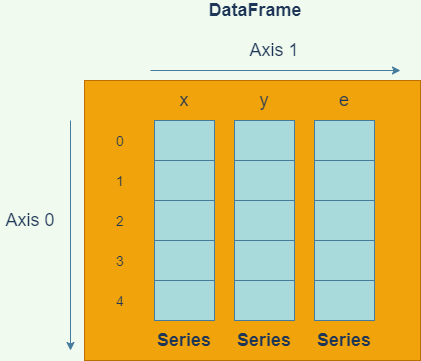

The diagram above was exported from draw.io. Its source (the exported page's mxGraphModel, read from the mxfile embedded in the PNG):
<mxGraphModel dx="565" dy="352" grid="1" gridSize="10" guides="1" tooltips="1" connect="1" arrows="1" fold="1" page="1" pageScale="1" pageWidth="827" pageHeight="1169" background="#F1FAEE" math="0" shadow="0">
  <root>
    <mxCell id="0" />
    <mxCell id="1" parent="0" />
    <mxCell id="65" value="" style="rounded=0;whiteSpace=wrap;html=1;sketch=0;strokeColor=#BD7000;fillColor=#f0a30a;fontColor=#ffffff;" vertex="1" parent="1">
      <mxGeometry x="124" y="100" width="336" height="280" as="geometry" />
    </mxCell>
    <mxCell id="13" value="" style="shape=table;html=1;whiteSpace=wrap;startSize=0;container=1;collapsible=0;childLayout=tableLayout;rounded=0;sketch=0;strokeColor=#457B9D;fillColor=#A8DADC;fontColor=#1D3557;" vertex="1" parent="1">
      <mxGeometry x="194" y="140" width="60" height="200" as="geometry" />
    </mxCell>
    <mxCell id="28" style="shape=partialRectangle;html=1;whiteSpace=wrap;collapsible=0;dropTarget=0;pointerEvents=0;fillColor=none;top=0;left=0;bottom=0;right=0;points=[[0,0.5],[1,0.5]];portConstraint=eastwest;" vertex="1" parent="13">
      <mxGeometry width="60" height="40" as="geometry" />
    </mxCell>
    <mxCell id="29" style="shape=partialRectangle;html=1;whiteSpace=wrap;connectable=0;fillColor=none;top=0;left=0;bottom=0;right=0;overflow=hidden;" vertex="1" parent="28">
      <mxGeometry width="60" height="40" as="geometry" />
    </mxCell>
    <mxCell id="26" style="shape=partialRectangle;html=1;whiteSpace=wrap;collapsible=0;dropTarget=0;pointerEvents=0;fillColor=none;top=0;left=0;bottom=0;right=0;points=[[0,0.5],[1,0.5]];portConstraint=eastwest;" vertex="1" parent="13">
      <mxGeometry y="40" width="60" height="40" as="geometry" />
    </mxCell>
    <mxCell id="27" style="shape=partialRectangle;html=1;whiteSpace=wrap;connectable=0;fillColor=none;top=0;left=0;bottom=0;right=0;overflow=hidden;" vertex="1" parent="26">
      <mxGeometry width="60" height="40" as="geometry" />
    </mxCell>
    <mxCell id="14" value="" style="shape=partialRectangle;html=1;whiteSpace=wrap;collapsible=0;dropTarget=0;pointerEvents=0;fillColor=none;top=0;left=0;bottom=0;right=0;points=[[0,0.5],[1,0.5]];portConstraint=eastwest;" vertex="1" parent="13">
      <mxGeometry y="80" width="60" height="40" as="geometry" />
    </mxCell>
    <mxCell id="15" value="" style="shape=partialRectangle;html=1;whiteSpace=wrap;connectable=0;fillColor=none;top=0;left=0;bottom=0;right=0;overflow=hidden;" vertex="1" parent="14">
      <mxGeometry width="60" height="40" as="geometry" />
    </mxCell>
    <mxCell id="18" value="" style="shape=partialRectangle;html=1;whiteSpace=wrap;collapsible=0;dropTarget=0;pointerEvents=0;fillColor=none;top=0;left=0;bottom=0;right=0;points=[[0,0.5],[1,0.5]];portConstraint=eastwest;" vertex="1" parent="13">
      <mxGeometry y="120" width="60" height="40" as="geometry" />
    </mxCell>
    <mxCell id="19" value="" style="shape=partialRectangle;html=1;whiteSpace=wrap;connectable=0;fillColor=none;top=0;left=0;bottom=0;right=0;overflow=hidden;" vertex="1" parent="18">
      <mxGeometry width="60" height="40" as="geometry" />
    </mxCell>
    <mxCell id="22" value="" style="shape=partialRectangle;html=1;whiteSpace=wrap;collapsible=0;dropTarget=0;pointerEvents=0;fillColor=none;top=0;left=0;bottom=0;right=0;points=[[0,0.5],[1,0.5]];portConstraint=eastwest;" vertex="1" parent="13">
      <mxGeometry y="160" width="60" height="40" as="geometry" />
    </mxCell>
    <mxCell id="23" value="" style="shape=partialRectangle;html=1;whiteSpace=wrap;connectable=0;fillColor=none;top=0;left=0;bottom=0;right=0;overflow=hidden;" vertex="1" parent="22">
      <mxGeometry width="60" height="40" as="geometry" />
    </mxCell>
    <mxCell id="30" value="" style="shape=table;html=1;whiteSpace=wrap;startSize=0;container=1;collapsible=0;childLayout=tableLayout;rounded=0;sketch=0;strokeColor=#457B9D;fillColor=#A8DADC;fontColor=#1D3557;" vertex="1" parent="1">
      <mxGeometry x="274" y="140" width="60" height="200" as="geometry" />
    </mxCell>
    <mxCell id="31" style="shape=partialRectangle;html=1;whiteSpace=wrap;collapsible=0;dropTarget=0;pointerEvents=0;fillColor=none;top=0;left=0;bottom=0;right=0;points=[[0,0.5],[1,0.5]];portConstraint=eastwest;" vertex="1" parent="30">
      <mxGeometry width="60" height="40" as="geometry" />
    </mxCell>
    <mxCell id="32" style="shape=partialRectangle;html=1;whiteSpace=wrap;connectable=0;fillColor=none;top=0;left=0;bottom=0;right=0;overflow=hidden;" vertex="1" parent="31">
      <mxGeometry width="60" height="40" as="geometry" />
    </mxCell>
    <mxCell id="33" style="shape=partialRectangle;html=1;whiteSpace=wrap;collapsible=0;dropTarget=0;pointerEvents=0;fillColor=none;top=0;left=0;bottom=0;right=0;points=[[0,0.5],[1,0.5]];portConstraint=eastwest;" vertex="1" parent="30">
      <mxGeometry y="40" width="60" height="40" as="geometry" />
    </mxCell>
    <mxCell id="34" style="shape=partialRectangle;html=1;whiteSpace=wrap;connectable=0;fillColor=none;top=0;left=0;bottom=0;right=0;overflow=hidden;" vertex="1" parent="33">
      <mxGeometry width="60" height="40" as="geometry" />
    </mxCell>
    <mxCell id="35" value="" style="shape=partialRectangle;html=1;whiteSpace=wrap;collapsible=0;dropTarget=0;pointerEvents=0;fillColor=none;top=0;left=0;bottom=0;right=0;points=[[0,0.5],[1,0.5]];portConstraint=eastwest;" vertex="1" parent="30">
      <mxGeometry y="80" width="60" height="40" as="geometry" />
    </mxCell>
    <mxCell id="36" value="" style="shape=partialRectangle;html=1;whiteSpace=wrap;connectable=0;fillColor=none;top=0;left=0;bottom=0;right=0;overflow=hidden;" vertex="1" parent="35">
      <mxGeometry width="60" height="40" as="geometry" />
    </mxCell>
    <mxCell id="37" value="" style="shape=partialRectangle;html=1;whiteSpace=wrap;collapsible=0;dropTarget=0;pointerEvents=0;fillColor=none;top=0;left=0;bottom=0;right=0;points=[[0,0.5],[1,0.5]];portConstraint=eastwest;" vertex="1" parent="30">
      <mxGeometry y="120" width="60" height="40" as="geometry" />
    </mxCell>
    <mxCell id="38" value="" style="shape=partialRectangle;html=1;whiteSpace=wrap;connectable=0;fillColor=none;top=0;left=0;bottom=0;right=0;overflow=hidden;" vertex="1" parent="37">
      <mxGeometry width="60" height="40" as="geometry" />
    </mxCell>
    <mxCell id="39" value="" style="shape=partialRectangle;html=1;whiteSpace=wrap;collapsible=0;dropTarget=0;pointerEvents=0;fillColor=none;top=0;left=0;bottom=0;right=0;points=[[0,0.5],[1,0.5]];portConstraint=eastwest;" vertex="1" parent="30">
      <mxGeometry y="160" width="60" height="40" as="geometry" />
    </mxCell>
    <mxCell id="40" value="" style="shape=partialRectangle;html=1;whiteSpace=wrap;connectable=0;fillColor=none;top=0;left=0;bottom=0;right=0;overflow=hidden;" vertex="1" parent="39">
      <mxGeometry width="60" height="40" as="geometry" />
    </mxCell>
    <mxCell id="41" value="" style="shape=table;html=1;whiteSpace=wrap;startSize=0;container=1;collapsible=0;childLayout=tableLayout;rounded=0;sketch=0;strokeColor=#457B9D;fillColor=#A8DADC;fontColor=#1D3557;" vertex="1" parent="1">
      <mxGeometry x="354" y="140" width="60" height="200" as="geometry" />
    </mxCell>
    <mxCell id="42" style="shape=partialRectangle;html=1;whiteSpace=wrap;collapsible=0;dropTarget=0;pointerEvents=0;fillColor=none;top=0;left=0;bottom=0;right=0;points=[[0,0.5],[1,0.5]];portConstraint=eastwest;" vertex="1" parent="41">
      <mxGeometry width="60" height="40" as="geometry" />
    </mxCell>
    <mxCell id="43" style="shape=partialRectangle;html=1;whiteSpace=wrap;connectable=0;fillColor=none;top=0;left=0;bottom=0;right=0;overflow=hidden;" vertex="1" parent="42">
      <mxGeometry width="60" height="40" as="geometry" />
    </mxCell>
    <mxCell id="44" style="shape=partialRectangle;html=1;whiteSpace=wrap;collapsible=0;dropTarget=0;pointerEvents=0;fillColor=none;top=0;left=0;bottom=0;right=0;points=[[0,0.5],[1,0.5]];portConstraint=eastwest;" vertex="1" parent="41">
      <mxGeometry y="40" width="60" height="40" as="geometry" />
    </mxCell>
    <mxCell id="45" style="shape=partialRectangle;html=1;whiteSpace=wrap;connectable=0;fillColor=none;top=0;left=0;bottom=0;right=0;overflow=hidden;" vertex="1" parent="44">
      <mxGeometry width="60" height="40" as="geometry" />
    </mxCell>
    <mxCell id="46" value="" style="shape=partialRectangle;html=1;whiteSpace=wrap;collapsible=0;dropTarget=0;pointerEvents=0;fillColor=none;top=0;left=0;bottom=0;right=0;points=[[0,0.5],[1,0.5]];portConstraint=eastwest;" vertex="1" parent="41">
      <mxGeometry y="80" width="60" height="40" as="geometry" />
    </mxCell>
    <mxCell id="47" value="" style="shape=partialRectangle;html=1;whiteSpace=wrap;connectable=0;fillColor=none;top=0;left=0;bottom=0;right=0;overflow=hidden;" vertex="1" parent="46">
      <mxGeometry width="60" height="40" as="geometry" />
    </mxCell>
    <mxCell id="48" value="" style="shape=partialRectangle;html=1;whiteSpace=wrap;collapsible=0;dropTarget=0;pointerEvents=0;fillColor=none;top=0;left=0;bottom=0;right=0;points=[[0,0.5],[1,0.5]];portConstraint=eastwest;" vertex="1" parent="41">
      <mxGeometry y="120" width="60" height="40" as="geometry" />
    </mxCell>
    <mxCell id="49" value="" style="shape=partialRectangle;html=1;whiteSpace=wrap;connectable=0;fillColor=none;top=0;left=0;bottom=0;right=0;overflow=hidden;" vertex="1" parent="48">
      <mxGeometry width="60" height="40" as="geometry" />
    </mxCell>
    <mxCell id="50" value="" style="shape=partialRectangle;html=1;whiteSpace=wrap;collapsible=0;dropTarget=0;pointerEvents=0;fillColor=none;top=0;left=0;bottom=0;right=0;points=[[0,0.5],[1,0.5]];portConstraint=eastwest;" vertex="1" parent="41">
      <mxGeometry y="160" width="60" height="40" as="geometry" />
    </mxCell>
    <mxCell id="51" value="" style="shape=partialRectangle;html=1;whiteSpace=wrap;connectable=0;fillColor=none;top=0;left=0;bottom=0;right=0;overflow=hidden;" vertex="1" parent="50">
      <mxGeometry width="60" height="40" as="geometry" />
    </mxCell>
    <mxCell id="52" value="&lt;font style=&quot;font-size: 18px&quot;&gt;&lt;b&gt;Series&lt;/b&gt;&lt;/font&gt;" style="text;html=1;strokeColor=none;fillColor=none;align=center;verticalAlign=middle;whiteSpace=wrap;rounded=0;sketch=0;fontColor=#1D3557;" vertex="1" parent="1">
      <mxGeometry x="194" y="340" width="60" height="40" as="geometry" />
    </mxCell>
    <mxCell id="53" value="&lt;font style=&quot;font-size: 18px&quot;&gt;&lt;b&gt;Series&lt;/b&gt;&lt;/font&gt;" style="text;html=1;strokeColor=none;fillColor=none;align=center;verticalAlign=middle;whiteSpace=wrap;rounded=0;sketch=0;fontColor=#1D3557;" vertex="1" parent="1">
      <mxGeometry x="274" y="340" width="60" height="40" as="geometry" />
    </mxCell>
    <mxCell id="54" value="&lt;font style=&quot;font-size: 18px&quot;&gt;&lt;b&gt;Series&lt;/b&gt;&lt;/font&gt;" style="text;html=1;strokeColor=none;fillColor=none;align=center;verticalAlign=middle;whiteSpace=wrap;rounded=0;sketch=0;fontColor=#1D3557;" vertex="1" parent="1">
      <mxGeometry x="354" y="340" width="60" height="40" as="geometry" />
    </mxCell>
    <mxCell id="55" value="&lt;font style=&quot;font-size: 18px&quot;&gt;x&lt;/font&gt;" style="text;html=1;strokeColor=none;fillColor=none;align=center;verticalAlign=middle;whiteSpace=wrap;rounded=0;sketch=0;fontColor=#1D3557;" vertex="1" parent="1">
      <mxGeometry x="204" y="110" width="40" height="20" as="geometry" />
    </mxCell>
    <mxCell id="56" value="&lt;font style=&quot;font-size: 18px&quot;&gt;y&lt;/font&gt;" style="text;html=1;strokeColor=none;fillColor=none;align=center;verticalAlign=middle;whiteSpace=wrap;rounded=0;sketch=0;fontColor=#1D3557;" vertex="1" parent="1">
      <mxGeometry x="284" y="110" width="40" height="20" as="geometry" />
    </mxCell>
    <mxCell id="57" value="&lt;font style=&quot;font-size: 18px&quot;&gt;e&lt;/font&gt;" style="text;html=1;strokeColor=none;fillColor=none;align=center;verticalAlign=middle;whiteSpace=wrap;rounded=0;sketch=0;fontColor=#1D3557;" vertex="1" parent="1">
      <mxGeometry x="364" y="110" width="40" height="20" as="geometry" />
    </mxCell>
    <mxCell id="58" value="&lt;font style=&quot;font-size: 14px&quot;&gt;0&lt;/font&gt;" style="text;html=1;strokeColor=none;fillColor=none;align=center;verticalAlign=middle;whiteSpace=wrap;rounded=0;sketch=0;fontColor=#1D3557;" vertex="1" parent="1">
      <mxGeometry x="140" y="150" width="40" height="20" as="geometry" />
    </mxCell>
    <mxCell id="60" value="&lt;font style=&quot;font-size: 14px&quot;&gt;1&lt;/font&gt;" style="text;html=1;strokeColor=none;fillColor=none;align=center;verticalAlign=middle;whiteSpace=wrap;rounded=0;sketch=0;fontColor=#1D3557;" vertex="1" parent="1">
      <mxGeometry x="140" y="190" width="40" height="20" as="geometry" />
    </mxCell>
    <mxCell id="61" value="&lt;font style=&quot;font-size: 14px&quot;&gt;2&lt;/font&gt;" style="text;html=1;strokeColor=none;fillColor=none;align=center;verticalAlign=middle;whiteSpace=wrap;rounded=0;sketch=0;fontColor=#1D3557;" vertex="1" parent="1">
      <mxGeometry x="140" y="230" width="40" height="20" as="geometry" />
    </mxCell>
    <mxCell id="62" value="&lt;font style=&quot;font-size: 14px&quot;&gt;3&lt;/font&gt;" style="text;html=1;strokeColor=none;fillColor=none;align=center;verticalAlign=middle;whiteSpace=wrap;rounded=0;sketch=0;fontColor=#1D3557;" vertex="1" parent="1">
      <mxGeometry x="140" y="270" width="40" height="20" as="geometry" />
    </mxCell>
    <mxCell id="63" value="&lt;font style=&quot;font-size: 14px&quot;&gt;4&lt;/font&gt;" style="text;html=1;strokeColor=none;fillColor=none;align=center;verticalAlign=middle;whiteSpace=wrap;rounded=0;sketch=0;fontColor=#1D3557;" vertex="1" parent="1">
      <mxGeometry x="140" y="310" width="40" height="20" as="geometry" />
    </mxCell>
    <mxCell id="66" value="&lt;font style=&quot;font-size: 18px&quot;&gt;&lt;b&gt;DataFrame&lt;/b&gt;&lt;/font&gt;" style="text;html=1;strokeColor=none;fillColor=none;align=center;verticalAlign=middle;whiteSpace=wrap;rounded=0;sketch=0;fontColor=#1D3557;" vertex="1" parent="1">
      <mxGeometry x="254" y="20" width="82" height="20" as="geometry" />
    </mxCell>
    <mxCell id="67" value="" style="endArrow=classic;html=1;strokeColor=#457B9D;fillColor=#A8DADC;fontColor=#1D3557;" edge="1" parent="1">
      <mxGeometry width="50" height="50" relative="1" as="geometry">
        <mxPoint x="110" y="140" as="sourcePoint" />
        <mxPoint x="110" y="370" as="targetPoint" />
      </mxGeometry>
    </mxCell>
    <mxCell id="68" value="&lt;font style=&quot;font-size: 18px&quot;&gt;Axis 0&lt;/font&gt;" style="text;html=1;strokeColor=none;fillColor=none;align=center;verticalAlign=middle;whiteSpace=wrap;rounded=0;sketch=0;fontColor=#1D3557;" vertex="1" parent="1">
      <mxGeometry x="40" y="230" width="60" height="20" as="geometry" />
    </mxCell>
    <mxCell id="69" value="&lt;font style=&quot;font-size: 18px&quot;&gt;Axis 1&lt;/font&gt;" style="text;html=1;strokeColor=none;fillColor=none;align=center;verticalAlign=middle;whiteSpace=wrap;rounded=0;sketch=0;fontColor=#1D3557;" vertex="1" parent="1">
      <mxGeometry x="284" y="60" width="60" height="20" as="geometry" />
    </mxCell>
    <mxCell id="70" value="" style="endArrow=classic;html=1;strokeColor=#457B9D;fillColor=#A8DADC;fontColor=#1D3557;" edge="1" parent="1">
      <mxGeometry width="50" height="50" relative="1" as="geometry">
        <mxPoint x="190" y="90" as="sourcePoint" />
        <mxPoint x="440" y="90" as="targetPoint" />
      </mxGeometry>
    </mxCell>
  </root>
</mxGraphModel>